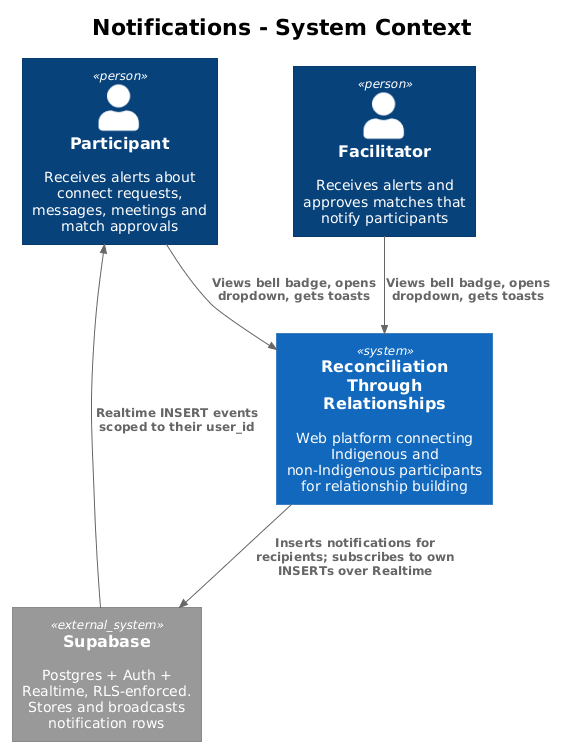

The diagram above was rendered by PlantUML. Its source (embedded in the PNG):
@startuml
!theme plain
!include <C4/C4_Context>
title Notifications - System Context

Person(participant, "Participant", "Receives alerts about connect requests, messages, meetings and match approvals")
Person(facilitator, "Facilitator", "Receives alerts and approves matches that notify participants")

System(rtr, "Reconciliation Through Relationships", "Web platform connecting Indigenous and non-Indigenous participants for relationship building")

System_Ext(supabase, "Supabase", "Postgres + Auth + Realtime, RLS-enforced. Stores and broadcasts notification rows")

Rel(participant, rtr, "Views bell badge, opens dropdown, gets toasts")
Rel(facilitator, rtr, "Views bell badge, opens dropdown, gets toasts")
Rel(rtr, supabase, "Inserts notifications for recipients; subscribes to own INSERTs over Realtime")
Rel_Back(participant, supabase, "Realtime INSERT events scoped to their user_id")
@enduml